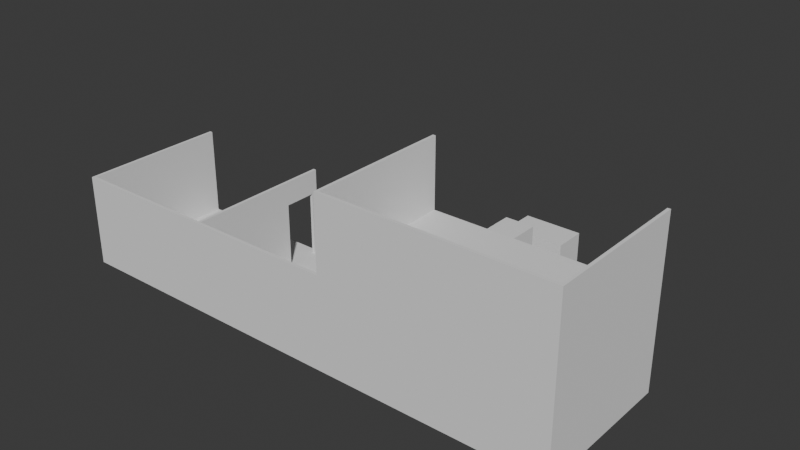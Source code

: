 # Source: HouseScale.blend  (saved by Blender 4.5.90; exported with 4.5.12 LTS)
import bpy
from mathutils import Matrix  # noqa: F401  (used for matrix-valued properties, if any)

bpy.ops.wm.read_factory_settings(use_empty=True)
scene = bpy.context.scene
scene.name = 'Scene'

# ---- collections
col_referenes_scale = bpy.data.collections.new('Referenes Scale'); scene.collection.children.link(col_referenes_scale)
col_collection = bpy.data.collections.new('Collection'); scene.collection.children.link(col_collection)

# ---- world
world_world = bpy.data.worlds.new('World'); scene.world = world_world
world_world.use_nodes = True; world_world.node_tree.nodes.clear()
_N = world_world.node_tree.nodes; _L = world_world.node_tree.links
n0 = _N.new('ShaderNodeOutputWorld'); n0.name = 'World Output'; n0.location = (200, 100)
n1 = _N.new('ShaderNodeBackground'); n1.name = 'Background'; n1.location = (-200, 100)
n1.inputs[0].default_value = (0.05088, 0.05088, 0.05088, 1.0)
_L.new(n1.outputs[0], n0.inputs[0])
n0.is_active_output = True
world_world.color = (0.05088, 0.05088, 0.05088)
world_world.sun_shadow_jitter_overblur = 0.0

# ---- meshes
me_cube_003 = bpy.data.meshes.new('Cube.003')
me_cube_003.from_pydata([(-0.5, -0.6027, 0.0), (-0.5, -0.6027, 2.2), (-0.5, 0.5, 0.0), (-0.5, 0.5, 2.2), (0.5, -0.6027, 0.0), (0.5, -0.6027, 2.2), (0.5, 0.5, 0.0), (0.5, 0.5, 2.2)], [], [(0, 1, 3, 2), (2, 3, 7, 6), (6, 7, 5, 4), (4, 5, 1, 0), (2, 6, 4, 0), (7, 3, 1, 5)])
_uv = me_cube_003.uv_layers.new(name='UVMap')
_uv.uv.foreach_set('vector', [0.375, 0.0, 0.625, 0.0, 0.625, 0.25, 0.375, 0.25, 0.375, 0.25, 0.625, 0.25, 0.625, 0.5, 0.375, 0.5, 0.375, 0.5, 0.625, 0.5, 0.625, 0.75, 0.375, 0.75, 0.375, 0.75, 0.625, 0.75, 0.625, 1.0, 0.375, 1.0, 0.125, 0.5, 0.375, 0.5, 0.375, 0.75, 0.125, 0.75, 0.625, 0.5, 0.875, 0.5, 0.875, 0.75, 0.625, 0.75])
me_cube_003.update()
me_cube_005 = bpy.data.meshes.new('Cube.005')
me_cube_005.from_pydata([(-0.25, -0.6027, 0.0), (-0.25, -0.6027, 2.2), (-0.25, 0.5, 0.0), (-0.25, 0.5, 2.2), (1.75, -0.6027, 0.0), (1.75, -0.6027, 2.2), (1.75, 0.5, 0.0), (1.75, 0.5, 2.2)], [], [(0, 1, 3, 2), (2, 3, 7, 6), (6, 7, 5, 4), (4, 5, 1, 0), (2, 6, 4, 0), (7, 3, 1, 5)])
_uv = me_cube_005.uv_layers.new(name='UVMap')
_uv.uv.foreach_set('vector', [0.375, 0.0, 0.625, 0.0, 0.625, 0.25, 0.375, 0.25, 0.375, 0.25, 0.625, 0.25, 0.625, 0.5, 0.375, 0.5, 0.375, 0.5, 0.625, 0.5, 0.625, 0.75, 0.375, 0.75, 0.375, 0.75, 0.625, 0.75, 0.625, 1.0, 0.375, 1.0, 0.125, 0.5, 0.375, 0.5, 0.375, 0.75, 0.125, 0.75, 0.625, 0.5, 0.875, 0.5, 0.875, 0.75, 0.625, 0.75])
me_cube_005.update()
me_plane_001 = bpy.data.meshes.new('Plane.001')
me_plane_001.from_pydata([(2.5, -2.5, 0.0), (-2.5, -2.5, 0.0), (2.5, 2.5, 0.0), (-2.5, 2.5, 0.0), (2.4, 2.5, 0.1), (2.4, -2.4, 0.1), (-2.4, -2.4, 0.1), (-2.4, 2.5, 0.1), (2.5, 2.5, 0.1), (2.5, -2.5, 0.1), (-2.5, -2.5, 0.1), (-2.5, 2.5, 0.1), (2.5, 2.5, 3.1), (2.5, -2.5, 3.1), (-2.5, -2.5, 3.1), (2.4, 2.5, 3.1), (2.4, -2.4, 3.1), (-2.5, 2.5, 3.1), (-2.4, -2.4, 3.1), (-2.4, 2.5, 3.1), (-2.5, 1.197, 2.3), (-2.5, 1.197, 0.1), (-2.5, 2.3, 0.1), (-2.5, 2.3, 2.3), (-2.4, 1.197, 0.1), (-2.4, 2.3, 0.1), (-2.4, 1.197, 2.3), (-2.4, 2.3, 2.3)], [], [(0, 1, 3, 2), (5, 4, 7, 6), (2, 8, 9, 0), (3, 11, 8, 2), (0, 9, 10, 1), (1, 10, 11, 3), (9, 13, 14, 10), (10, 6, 18, 14), (16, 13, 12, 15), (18, 14, 13, 16), (5, 16, 15, 4), (4, 15, 12, 8), (8, 12, 13, 9), (6, 18, 16, 5), (22, 23, 17, 11), (23, 20, 21, 22, 11, 10, 14, 17), (11, 17, 19, 7), (17, 14, 18, 19), (6, 10, 14, 18), (25, 24, 26, 27, 19, 18, 6, 7), (19, 27, 25, 7), (23, 27, 26, 20), (20, 26, 24, 21), (22, 21, 24, 25), (23, 22, 25, 27)])
_uv = me_plane_001.uv_layers.new(name='UVMap')
_uv.uv.foreach_set('vector', [0.0, 0.0, 1.0, 0.0, 1.0, 1.0, 0.0, 1.0, 0.02, 0.02, 0.02, 0.98, 0.98, 0.98, 0.98, 0.02, 0.0, 1.0, 0.0, 1.0, 0.0, 0.0, 0.0, 0.0, 1.0, 1.0, 1.0, 1.0, 0.0, 1.0, 0.0, 1.0, 0.0, 0.0, 0.0, 0.0, 1.0, 0.0, 1.0, 0.0, 1.0, 0.0, 1.0, 0.0, 1.0, 1.0, 1.0, 1.0, 0.0, 0.0, 0.0, 0.0, 1.0, 0.0, 1.0, 0.0, 1.0, 0.0, 0.98, 0.02, 0.98, 0.02, 1.0, 0.0, 0.02, 0.02, 0.0, 0.0, 0.0, 1.0, 0.02, 0.98, 0.98, 0.02, 1.0, 0.0, 0.0, 0.0, 0.02, 0.02, 0.02, 0.02, 0.02, 0.02, 0.02, 0.98, 0.02, 0.98, 0.02, 0.98, 0.02, 0.98, 0.0, 1.0, 0.0, 1.0, 0.0, 1.0, 0.0, 1.0, 0.0, 0.0, 0.0, 0.0, 0.98, 0.02, 0.98, 0.02, 0.02, 0.02, 0.02, 0.02, 1.0, 0.96, 1.0, 0.96, 1.0, 1.0, 1.0, 1.0, 1.0, 0.96, 1.0, 0.7395, 1.0, 0.7395, 1.0, 0.96, 1.0, 1.0, 1.0, 0.0, 1.0, 0.0, 1.0, 1.0, 1.0, 1.0, 1.0, 1.0, 0.98, 0.98, 0.98, 0.98, 1.0, 1.0, 1.0, 0.0, 0.98, 0.02, 0.98, 0.98, 0.98, 0.02, 1.0, 0.0, 1.0, 0.0, 0.98, 0.02, 0.98, 0.9408, 0.98, 0.7248, 0.98, 0.7248, 0.98, 0.9408, 0.98, 0.98, 0.98, 0.02, 0.98, 0.02, 0.98, 0.98, 0.98, 0.98, 0.98, 0.9408, 0.98, 0.9408, 0.98, 0.98, 1.0, 0.96, 0.98, 0.9408, 0.98, 0.7248, 1.0, 0.7395, 1.0, 0.7395, 0.98, 0.7248, 0.98, 0.7248, 1.0, 0.7395, 1.0, 0.96, 1.0, 0.7395, 0.98, 0.7248, 0.98, 0.9408, 1.0, 0.96, 1.0, 0.96, 0.98, 0.9408, 0.98, 0.9408])
me_plane_001.update()
me_plane_002 = bpy.data.meshes.new('Plane.002')
me_plane_002.from_pydata([(-2.5, -2.5, 0.0), (-2.5, 2.5, 0.0), (-2.5, -2.4, 0.1), (-2.5, -2.5, 0.1), (-2.5, 2.5, 0.1), (-2.5, -2.4, 3.1), (-2.5, -2.5, 3.1), (0.0, -2.5, 0.0), (0.0, 2.5, 0.0), (0.0, -2.5, 0.1), (0.0, 2.5, 0.1), (0.0, -2.4, 0.1), (0.0, -2.5, 3.1), (0.0, -2.4, 3.1)], [], [(7, 0, 1, 8), (11, 10, 4, 2), (7, 9, 3, 0), (0, 3, 4, 1), (9, 12, 6, 3), (3, 6, 5, 2), (2, 5, 13, 11), (5, 6, 12, 13), (1, 4, 10, 8)])
_uv = me_plane_002.uv_layers.new(name='UVMap')
_uv.uv.foreach_set('vector', [0.5, 0.0, 1.0, 0.0, 1.0, 1.0, 0.5, 1.0, 0.5, 0.02, 0.5, 0.98, 0.98, 0.98, 0.98, 0.02, 0.5, 0.0, 0.5, 0.0, 1.0, 0.0, 1.0, 0.0, 1.0, 0.0, 1.0, 0.0, 1.0, 1.0, 1.0, 1.0, 0.5, 0.0, 0.5, 0.0, 1.0, 0.0, 1.0, 0.0, 1.0, 0.0, 1.0, 0.0, 0.98, 0.02, 0.98, 0.02, 0.98, 0.02, 0.98, 0.02, 0.5, 0.02, 0.5, 0.02, 0.98, 0.02, 1.0, 0.0, 0.5, 0.0, 0.5, 0.02, 1.0, 1.0, 1.0, 1.0, 0.5, 1.0, 0.5, 1.0])
me_plane_002.update()
me_plane_003 = bpy.data.meshes.new('Plane.003')
me_plane_003.from_pydata([(2.5, -2.5, 0.0), (-2.5, -2.5, 0.0), (2.5, 2.5, 0.0), (-2.5, 2.5, 0.0), (2.4, 2.5, 0.1), (2.4, -2.4, 0.1), (-2.4, 2.5, 0.1), (-2.4, -2.4, 0.1), (2.5, 2.5, 0.1), (2.5, -2.5, 0.1), (-2.5, 2.5, 0.1), (-2.5, -2.5, 0.1), (2.5, 2.5, 3.1), (2.5, -2.5, 3.1), (-2.5, 2.5, 3.1), (2.4, 2.5, 3.1), (2.4, -2.4, 3.1), (-2.5, -2.5, 3.1), (-2.4, 2.5, 3.1), (-2.4, -2.4, 3.1), (2.4, 1.197, 2.3), (2.4, 1.197, 0.1), (2.4, 2.3, 0.1), (2.4, 2.3, 2.3), (2.5, 1.197, 0.1), (2.5, 2.3, 0.1), (2.5, 1.197, 2.3), (2.5, 2.3, 2.3), (-2.4, 1.197, 2.3), (-2.4, 1.197, 0.1), (-2.4, 2.3, 0.1), (-2.4, 2.3, 2.3), (-2.5, 1.197, 0.1), (-2.5, 2.3, 0.1), (-2.5, 1.197, 2.3), (-2.5, 2.3, 2.3)], [], [(3, 1, 11, 10), (1, 3, 2, 0), (2, 8, 9, 0), (19, 18, 14, 17), (30, 6, 18, 31), (31, 18, 19, 7, 6, 30, 29, 28), (8, 2, 3, 10), (16, 13, 12, 15), (11, 9, 13, 17), (22, 23, 15, 4), (23, 20, 21, 22, 4, 5, 16, 15), (4, 15, 12, 8), (25, 24, 26, 27, 12, 13, 9, 8), (12, 27, 25, 8), (6, 10, 14, 18), (28, 29, 32, 34), (31, 28, 34, 35), (31, 35, 33, 30), (30, 33, 32, 29), (23, 22, 25, 27), (23, 27, 26, 20), (20, 26, 24, 21), (22, 21, 24, 25), (33, 10, 11, 17, 14, 35, 34, 32), (7, 5, 4, 6), (16, 5, 7, 19), (14, 10, 33, 35), (1, 0, 9, 11), (16, 19, 17, 13)])
_uv = me_plane_003.uv_layers.new(name='UVMap')
_uv.uv.foreach_set('vector', [0.0, 1.0, 0.0, 0.0, 0.0, 0.0, 0.0, 1.0, 0.0, 0.0, 0.0, 1.0, 0.0, 1.0, 0.0, 0.0, 0.0, 1.0, 0.0, 1.0, 0.0, 0.0, 0.0, 0.0, 0.02, 0.02, 0.02, 0.98, 0.0, 1.0, 0.0, 0.0, 0.02, 0.9408, 0.02, 0.98, 0.02, 0.98, 0.02, 0.9408, 0.02, 0.9408, 0.02, 0.98, 0.02, 0.02, 0.02, 0.02, 0.02, 0.98, 0.02, 0.9408, 0.02, 0.7248, 0.02, 0.7248, 0.0, 1.0, 0.0, 1.0, 0.0, 1.0, 0.0, 1.0, 0.02, 0.02, 0.0, 0.0, 0.0, 1.0, 0.02, 0.98, 0.0, 0.0, 0.0, 0.0, 0.0, 0.0, 0.0, 0.0, 0.02, 0.9408, 0.02, 0.9408, 0.02, 0.98, 0.02, 0.98, 0.02, 0.9408, 0.02, 0.7248, 0.02, 0.7248, 0.02, 0.9408, 0.02, 0.98, 0.02, 0.02, 0.02, 0.02, 0.02, 0.98, 0.02, 0.98, 0.02, 0.98, 0.0, 1.0, 0.0, 1.0, 0.0, 0.96, 0.0, 0.7395, 0.0, 0.7395, 0.0, 0.96, 0.0, 1.0, 0.0, 0.0, 0.0, 0.0, 0.0, 1.0, 0.0, 1.0, 0.0, 0.96, 0.0, 0.96, 0.0, 1.0, 0.02, 0.98, 0.0, 1.0, 0.0, 1.0, 0.02, 0.98, 0.02, 0.7248, 0.02, 0.7248, 0.0, 0.7395, 0.0, 0.7395, 0.02, 0.9408, 0.02, 0.7248, 0.0, 0.7395, 0.0, 0.96, 0.02, 0.9408, 0.0, 0.96, 0.0, 0.96, 0.02, 0.9408, 0.02, 0.9408, 0.0, 0.96, 0.0, 0.7395, 0.02, 0.7248, 0.02, 0.9408, 0.02, 0.9408, 0.0, 0.96, 0.0, 0.96, 0.02, 0.9408, 0.0, 0.96, 0.0, 0.7395, 0.02, 0.7248, 0.02, 0.7248, 0.0, 0.7395, 0.0, 0.7395, 0.02, 0.7248, 0.02, 0.9408, 0.02, 0.7248, 0.0, 0.7395, 0.0, 0.96, 0.0, 0.96, 0.0, 1.0, 0.0, 0.0, 0.0, 0.0, 0.0, 1.0, 0.0, 0.96, 0.0, 0.7395, 0.0, 0.7395, 0.02, 0.02, 0.02, 0.02, 0.02, 0.98, 0.02, 0.98, 0.02, 0.02, 0.02, 0.02, 0.02, 0.02, 0.02, 0.02, 0.0, 1.0, 0.0, 1.0, 0.0, 0.96, 0.0, 0.96, 0.0, 0.0, 0.0, 0.0, 0.0, 0.0, 0.0, 0.0, 0.02, 0.02, 0.02, 0.02, 0.0, 0.0, 0.0, 0.0])
me_plane_003.update()
me_plane_006 = bpy.data.meshes.new('Plane.006')
me_plane_006.from_pydata([(2.5, 0.5, -0.2), (-5.1, 0.5, -0.2), (2.5, 5.5, -0.2), (-5.1, 5.5, -0.2), (2.4, 5.5, -0.1), (2.4, 0.6, -0.1), (-5.0, 0.6, -0.1), (-5.0, 5.5, -0.1), (2.5, 5.5, -0.1), (2.5, 0.5, -0.1), (-5.1, 0.5, -0.1), (-5.1, 5.5, -0.1), (2.5, 5.5, 2.3), (2.5, 0.5, 2.3), (-5.1, 0.5, 2.3), (2.4, 5.5, 2.3), (2.4, 0.6, 2.3), (-5.0, 0.6, 2.3), (-5.1, 0.5, 2.3), (-5.1, 5.5, 2.3), (-5.0, 5.5, 2.3), (-5.0, 0.6, 2.3)], [], [(0, 1, 3, 2), (5, 4, 7, 6), (2, 8, 9, 0), (3, 11, 8, 2), (0, 9, 10, 1), (9, 13, 14, 10), (16, 13, 12, 15), (17, 14, 13, 16), (5, 16, 15, 4), (4, 15, 12, 8), (8, 12, 13, 9), (6, 17, 16, 5), (11, 10, 18, 19), (6, 7, 20, 21), (10, 6, 21, 18), (21, 20, 19, 18), (1, 10, 11, 3), (7, 11, 19, 20), (14, 17, 6, 10)])
_uv = me_plane_006.uv_layers.new(name='UVMap')
_uv.uv.foreach_set('vector', [0.0, 0.0, 1.0, 0.0, 1.0, 1.0, 0.0, 1.0, 0.02, 0.02, 0.02, 0.98, 0.98, 0.98, 0.98, 0.02, 0.0, 1.0, 0.0, 1.0, 0.0, 0.0, 0.0, 0.0, 1.0, 1.0, 1.0, 1.0, 0.0, 1.0, 0.0, 1.0, 0.0, 0.0, 0.0, 0.0, 1.0, 0.0, 1.0, 0.0, 0.0, 0.0, 0.0, 0.0, 1.0, 0.0, 1.0, 0.0, 0.02, 0.02, 0.0, 0.0, 0.0, 1.0, 0.02, 0.98, 0.98, 0.02, 1.0, 0.0, 0.0, 0.0, 0.02, 0.02, 0.02, 0.02, 0.02, 0.02, 0.02, 0.98, 0.02, 0.98, 0.02, 0.98, 0.02, 0.98, 0.0, 1.0, 0.0, 1.0, 0.0, 1.0, 0.0, 1.0, 0.0, 0.0, 0.0, 0.0, 0.98, 0.02, 0.98, 0.02, 0.02, 0.02, 0.02, 0.02, 0.0, 0.0, 1.0, 0.0, 1.0, 0.0, 0.0, 0.0, 0.98, 0.02, 0.98, 0.98, 0.98, 0.98, 0.98, 0.02, 1.0, 0.0, 0.98, 0.02, 0.98, 0.02, 1.0, 0.0, 0.98, 0.02, 0.98, 0.98, 0.0, 0.0, 1.0, 0.0, 1.0, 0.0, 1.0, 0.0, 0.0, 0.0, 1.0, 1.0, 0.0, 0.0, 0.0, 0.0, 0.0, 0.0, 0.0, 0.0, 1.0, 0.0, 0.98, 0.02, 0.98, 0.02, 1.0, 0.0])
me_plane_006.update()
me_plane_011 = bpy.data.meshes.new('Plane.011')
me_plane_011.from_pydata([(2.5, -2.5, 0.0), (-2.5, -2.5, 0.0), (2.5, 2.5, 0.0), (-2.5, 2.5, 0.0), (2.5, 2.5, 0.1), (2.5, -2.4, 0.1), (-2.4, -2.4, 0.1), (-2.4, 2.5, 0.1), (2.5, -2.5, 0.1), (-2.5, -2.5, 0.1), (-2.5, 2.5, 0.1), (2.5, -2.5, 3.1), (-2.5, -2.5, 3.1), (2.5, -2.4, 3.1), (-2.5, 2.5, 3.1), (-2.4, -2.4, 3.1), (-2.4, 2.5, 3.1)], [], [(0, 1, 3, 2), (5, 4, 7, 6), (2, 4, 8, 0), (3, 10, 4, 2), (0, 8, 9, 1), (1, 9, 10, 3), (8, 11, 12, 9), (9, 6, 15, 12), (15, 12, 11, 13), (6, 15, 13, 5), (9, 12, 14, 10), (10, 14, 16, 7), (14, 12, 15, 16), (6, 9, 12, 15), (7, 16, 15, 6), (11, 8, 5, 13)])
_uv = me_plane_011.uv_layers.new(name='UVMap')
_uv.uv.foreach_set('vector', [0.0, 0.0, 1.0, 0.0, 1.0, 1.0, 0.0, 1.0, 0.02, 0.02, 0.02, 0.98, 0.98, 0.98, 0.98, 0.02, 0.0, 1.0, 0.0, 1.0, 0.0, 0.0, 0.0, 0.0, 1.0, 1.0, 1.0, 1.0, 0.0, 1.0, 0.0, 1.0, 0.0, 0.0, 0.0, 0.0, 1.0, 0.0, 1.0, 0.0, 1.0, 0.0, 1.0, 0.0, 1.0, 1.0, 1.0, 1.0, 0.0, 0.0, 0.0, 0.0, 1.0, 0.0, 1.0, 0.0, 1.0, 0.0, 0.98, 0.02, 0.98, 0.02, 1.0, 0.0, 0.98, 0.02, 1.0, 0.0, 0.0, 0.0, 0.02, 0.02, 0.98, 0.02, 0.98, 0.02, 0.02, 0.02, 0.02, 0.02, 1.0, 0.0, 1.0, 0.0, 1.0, 1.0, 1.0, 1.0, 1.0, 1.0, 1.0, 1.0, 0.98, 0.98, 0.98, 0.98, 1.0, 1.0, 1.0, 0.0, 0.98, 0.02, 0.98, 0.98, 0.98, 0.02, 1.0, 0.0, 1.0, 0.0, 0.98, 0.02, 0.98, 0.98, 0.98, 0.98, 0.98, 0.02, 0.98, 0.02, 0.0, 0.0, 0.0, 0.0, 0.02, 0.02, 0.02, 0.02])
me_plane_011.update()
me_cube_006 = bpy.data.meshes.new('Cube.006')
me_cube_006.from_pydata([(-0.5, -0.5, 0.0), (-0.5, -0.5, 1.0), (-0.5, 2.043, 0.0), (-0.5, 2.043, 1.0), (0.5, -0.5, 0.0), (0.5, -0.5, 1.0), (0.5, 2.043, 0.0), (0.5, 2.043, 1.0)], [], [(0, 1, 3, 2), (2, 3, 7, 6), (6, 7, 5, 4), (4, 5, 1, 0), (2, 6, 4, 0), (7, 3, 1, 5)])
_uv = me_cube_006.uv_layers.new(name='UVMap')
_uv.uv.foreach_set('vector', [0.375, 0.0, 0.625, 0.0, 0.625, 0.25, 0.375, 0.25, 0.375, 0.25, 0.625, 0.25, 0.625, 0.5, 0.375, 0.5, 0.375, 0.5, 0.625, 0.5, 0.625, 0.75, 0.375, 0.75, 0.375, 0.75, 0.625, 0.75, 0.625, 1.0, 0.375, 1.0, 0.125, 0.5, 0.375, 0.5, 0.375, 0.75, 0.125, 0.75, 0.625, 0.5, 0.875, 0.5, 0.875, 0.75, 0.625, 0.75])
me_cube_006.update()
me_cube_007 = bpy.data.meshes.new('Cube.007')
me_cube_007.from_pydata([(-0.5, 5.96e-08, 0.0), (-0.5, 5.96e-08, 1.0), (-0.5, 2.543, 0.0), (-0.5, 2.543, 1.0), (1.103, 3.326e-08, 0.0), (1.103, 3.326e-08, 1.0), (1.103, 2.543, 0.0), (1.103, 2.543, 1.0)], [], [(0, 1, 3, 2), (2, 3, 7, 6), (6, 7, 5, 4), (4, 5, 1, 0), (2, 6, 4, 0), (7, 3, 1, 5)])
_uv = me_cube_007.uv_layers.new(name='UVMap')
_uv.uv.foreach_set('vector', [0.375, 0.0, 0.625, 0.0, 0.625, 0.25, 0.375, 0.25, 0.375, 0.25, 0.625, 0.25, 0.625, 0.5, 0.375, 0.5, 0.375, 0.5, 0.625, 0.5, 0.625, 0.75, 0.375, 0.75, 0.375, 0.75, 0.625, 0.75, 0.625, 1.0, 0.375, 1.0, 0.125, 0.5, 0.375, 0.5, 0.375, 0.75, 0.125, 0.75, 0.625, 0.5, 0.875, 0.5, 0.875, 0.75, 0.625, 0.75])
me_cube_007.update()

# ---- objects
ob_door_reference = bpy.data.objects.new('Door_Reference', me_cube_003)
ob_door_reference_001 = bpy.data.objects.new('Door_Reference.001', me_cube_005)
ob_boy_bedroom = bpy.data.objects.new('Boy_Bedroom', me_plane_001)
ob_hallway = bpy.data.objects.new('Hallway', me_plane_002)
ob_girl_bedroom = bpy.data.objects.new('Girl_Bedroom', me_plane_003)
ob_basement = bpy.data.objects.new('Basement', me_plane_006)
ob_girl_bedroom_001 = bpy.data.objects.new('Girl_Bedroom.001', me_plane_011)
ob_cube = bpy.data.objects.new('Cube', me_cube_006)
ob_cube_001 = bpy.data.objects.new('Cube.001', me_cube_007)

# ---- transforms, parenting, visibility, modifiers, constraints
ob_door_reference.location = (-3.564, 4.469, 0.1)
ob_door_reference_001.location = (-4.5, 6.778, -0.9536)
ob_boy_bedroom.location = (0.0, 0.0, 0.0)
ob_hallway.location = (-2.5, 0.0, 0.0)
ob_girl_bedroom.location = (-7.5, 0.0, 0.0)
ob_basement.location = (0.0, -3.0, 3.3)
ob_girl_bedroom_001.location = (-12.5, 0.0, 0.0)
ob_cube.location = (-1.9, -1.192, 0.1)
ob_cube_001.location = (2.4, -0.9411, 0.1)
ob_cube_001.rotation_euler = (0.0, -0.0, 1.571)

# ---- collection membership
col_referenes_scale.objects.link(ob_door_reference)
col_referenes_scale.objects.link(ob_door_reference_001)
col_collection.objects.link(ob_boy_bedroom)
col_collection.objects.link(ob_hallway)
col_collection.objects.link(ob_girl_bedroom)
col_collection.objects.link(ob_basement)
col_collection.objects.link(ob_girl_bedroom_001)
col_collection.objects.link(ob_cube)
col_collection.objects.link(ob_cube_001)

# ---- scene / render settings (as saved in the file)
scene.frame_start = 1; scene.frame_end = 250; scene.frame_set(1)
scene.render.engine = 'BLENDER_EEVEE_NEXT'
bpy.context.view_layer.update()

# ---- added for rendering (the .blend has no active camera and no usable light): camera, sun
cam_auto = bpy.data.cameras.new('AutoCamera')
cam_auto.lens = 50.0
cam_auto.sensor_width = 36.0
cam_auto.clip_end = 1000.0
ob_auto_camera = bpy.data.objects.new('AutoCamera', cam_auto)
scene.collection.objects.link(ob_auto_camera)
ob_auto_camera.location = (13.2634, -21.0271, 17.9339)
ob_auto_camera.rotation_euler = (1.09748, -7.21219e-08, 0.694738)
scene.camera = ob_auto_camera
light_auto_sun = bpy.data.lights.new('AutoSun', 'SUN')
light_auto_sun.energy = 3.0
light_auto_sun.angle = 0.0523599
ob_auto_sun = bpy.data.objects.new('AutoSun', light_auto_sun)
scene.collection.objects.link(ob_auto_sun)
ob_auto_sun.rotation_euler = (0.872665, 0.174533, 0.523599)
bpy.context.view_layer.update()
